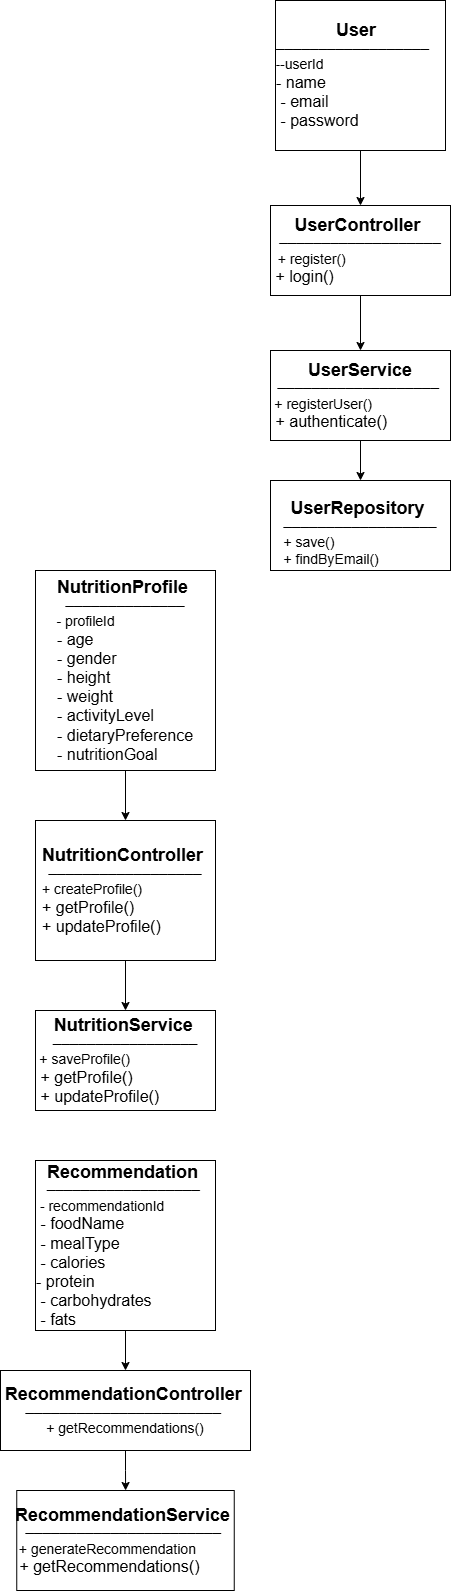

The diagram above was exported from draw.io. Its source (the exported page's mxGraphModel, read from the mxfile embedded in the PNG):
<mxGraphModel dx="1030" dy="570" grid="1" gridSize="10" guides="1" tooltips="1" connect="1" arrows="1" fold="1" page="1" pageScale="1" pageWidth="850" pageHeight="1100" math="0" shadow="0">
  <root>
    <mxCell id="0" />
    <mxCell id="1" parent="0" />
    <mxCell id="rRdEJtGZblOuh1Hhjqwg-10" edge="1" parent="1" source="rRdEJtGZblOuh1Hhjqwg-2" style="edgeStyle=orthogonalEdgeStyle;rounded=0;orthogonalLoop=1;jettySize=auto;html=1;" target="rRdEJtGZblOuh1Hhjqwg-3" value="">
      <mxGeometry relative="1" as="geometry" />
    </mxCell>
    <mxCell id="rRdEJtGZblOuh1Hhjqwg-2" parent="1" style="rounded=0;whiteSpace=wrap;html=1;" value="&lt;div style=&quot;text-align: left;&quot;&gt;&lt;b style=&quot;background-color: transparent; color: light-dark(rgb(0, 0, 0), rgb(255, 255, 255));&quot;&gt;&lt;font style=&quot;font-size: 18px;&quot;&gt;&amp;nbsp; &amp;nbsp; &amp;nbsp; &amp;nbsp; &amp;nbsp; &amp;nbsp; User&amp;nbsp;&lt;/font&gt;&lt;/b&gt;&lt;span style=&quot;background-color: transparent; color: light-dark(rgb(0, 0, 0), rgb(255, 255, 255));&quot;&gt;&amp;nbsp; &amp;nbsp; &amp;nbsp; ──────────────────&amp;nbsp; &amp;nbsp;&lt;/span&gt;&lt;/div&gt;&lt;div style=&quot;text-align: left;&quot;&gt;&lt;span style=&quot;background-color: transparent; color: light-dark(rgb(0, 0, 0), rgb(255, 255, 255));&quot;&gt;-&lt;font style=&quot;font-size: 14px;&quot;&gt;-userId&amp;nbsp;&lt;/font&gt;&lt;/span&gt;&lt;/div&gt;&lt;div&gt;&lt;div style=&quot;text-align: left;&quot;&gt;&lt;span style=&quot;background-color: transparent; color: light-dark(rgb(0, 0, 0), rgb(255, 255, 255));&quot;&gt;&lt;font size=&quot;3&quot;&gt;- name&amp;nbsp;&lt;/font&gt;&lt;/span&gt;&lt;/div&gt;&lt;div style=&quot;text-align: left;&quot;&gt;&lt;font size=&quot;3&quot;&gt;&amp;nbsp;- email&amp;nbsp;&lt;/font&gt;&lt;/div&gt;&lt;div style=&quot;text-align: left;&quot;&gt;&lt;font size=&quot;3&quot;&gt;&amp;nbsp;- password&amp;nbsp; &amp;nbsp;&lt;/font&gt;&amp;nbsp;&lt;/div&gt;&lt;/div&gt;" vertex="1">
      <mxGeometry height="150" width="170" x="320" y="110" as="geometry" />
    </mxCell>
    <mxCell id="rRdEJtGZblOuh1Hhjqwg-11" edge="1" parent="1" source="rRdEJtGZblOuh1Hhjqwg-3" style="edgeStyle=orthogonalEdgeStyle;rounded=0;orthogonalLoop=1;jettySize=auto;html=1;" target="rRdEJtGZblOuh1Hhjqwg-4" value="">
      <mxGeometry relative="1" as="geometry" />
    </mxCell>
    <mxCell id="rRdEJtGZblOuh1Hhjqwg-3" parent="1" style="rounded=0;whiteSpace=wrap;html=1;" value="&lt;b&gt;&lt;font style=&quot;font-size: 18px;&quot;&gt;UserController&amp;nbsp;&lt;/font&gt;&lt;/b&gt; ───────────────────&lt;div&gt;&lt;div style=&quot;text-align: left;&quot;&gt;&lt;span style=&quot;background-color: transparent; color: light-dark(rgb(0, 0, 0), rgb(255, 255, 255));&quot;&gt;&amp;nbsp;&amp;nbsp;&lt;/span&gt;&lt;font style=&quot;background-color: transparent; color: light-dark(rgb(0, 0, 0), rgb(255, 255, 255)); font-size: 14px;&quot;&gt;+ register()&amp;nbsp;&lt;/font&gt;&lt;/div&gt;&lt;div style=&quot;text-align: left;&quot;&gt;&lt;font size=&quot;3&quot;&gt;&amp;nbsp;+ login()&amp;nbsp;&lt;/font&gt;&amp;nbsp;&lt;/div&gt;&lt;/div&gt;" vertex="1">
      <mxGeometry height="90" width="180" x="315" y="315" as="geometry" />
    </mxCell>
    <mxCell id="rRdEJtGZblOuh1Hhjqwg-12" edge="1" parent="1" source="rRdEJtGZblOuh1Hhjqwg-4" style="edgeStyle=orthogonalEdgeStyle;rounded=0;orthogonalLoop=1;jettySize=auto;html=1;" target="rRdEJtGZblOuh1Hhjqwg-5" value="">
      <mxGeometry relative="1" as="geometry" />
    </mxCell>
    <mxCell id="rRdEJtGZblOuh1Hhjqwg-4" parent="1" style="rounded=0;whiteSpace=wrap;html=1;" value="&amp;nbsp;&lt;b&gt;&lt;font style=&quot;font-size: 18px;&quot;&gt;UserService&lt;/font&gt;&lt;/b&gt;&amp;nbsp; ───────────────────&amp;nbsp;&lt;div&gt;&lt;div style=&quot;text-align: left;&quot;&gt;&lt;span style=&quot;background-color: transparent; color: light-dark(rgb(0, 0, 0), rgb(255, 255, 255));&quot;&gt;&amp;nbsp;&lt;font style=&quot;font-size: 14px;&quot;&gt;+ registerUser()&amp;nbsp;&amp;nbsp;&lt;/font&gt;&lt;/span&gt;&lt;/div&gt;&lt;div style=&quot;text-align: left;&quot;&gt;&lt;font size=&quot;3&quot;&gt;&amp;nbsp;+ authenticate()&amp;nbsp;&lt;/font&gt;&lt;/div&gt;&lt;/div&gt;" vertex="1">
      <mxGeometry height="90" width="180" x="315" y="460" as="geometry" />
    </mxCell>
    <mxCell id="rRdEJtGZblOuh1Hhjqwg-5" parent="1" style="rounded=0;whiteSpace=wrap;html=1;" value="&lt;br&gt;&lt;b&gt;&lt;font style=&quot;font-size: 18px;&quot;&gt; UserRepository&amp;nbsp;&lt;/font&gt;&lt;/b&gt;&lt;br&gt;──────────────────&lt;br&gt;&lt;div style=&quot;text-align: left;&quot;&gt;&lt;span style=&quot;font-size: 14px; background-color: transparent; color: light-dark(rgb(0, 0, 0), rgb(255, 255, 255));&quot;&gt;+ save()&amp;nbsp;&lt;/span&gt;&lt;/div&gt;&lt;font style=&quot;font-size: 14px;&quot;&gt;&lt;div style=&quot;text-align: left;&quot;&gt;&lt;span style=&quot;background-color: transparent; color: light-dark(rgb(0, 0, 0), rgb(255, 255, 255));&quot;&gt;+ findByEmail()&lt;/span&gt;&lt;/div&gt;&lt;/font&gt;" vertex="1">
      <mxGeometry height="90" width="180" x="315" y="590" as="geometry" />
    </mxCell>
    <mxCell id="rRdEJtGZblOuh1Hhjqwg-13" edge="1" parent="1" source="rRdEJtGZblOuh1Hhjqwg-6" style="edgeStyle=orthogonalEdgeStyle;rounded=0;orthogonalLoop=1;jettySize=auto;html=1;" target="rRdEJtGZblOuh1Hhjqwg-7" value="">
      <mxGeometry relative="1" as="geometry" />
    </mxCell>
    <mxCell id="rRdEJtGZblOuh1Hhjqwg-6" parent="1" style="rounded=0;whiteSpace=wrap;html=1;" value="&lt;b&gt;&lt;font style=&quot;font-size: 18px;&quot;&gt;NutritionProfile&amp;nbsp;&lt;/font&gt;&lt;/b&gt;&lt;div&gt;──────────────&lt;br&gt;&lt;div style=&quot;text-align: left;&quot;&gt;&lt;span style=&quot;background-color: transparent; color: light-dark(rgb(0, 0, 0), rgb(255, 255, 255));&quot;&gt;&lt;font style=&quot;font-size: 14px;&quot;&gt;&amp;nbsp;- profileId&amp;nbsp;&lt;/font&gt;&lt;/span&gt;&lt;/div&gt;&lt;div style=&quot;text-align: left;&quot;&gt;&lt;span style=&quot;background-color: transparent; color: light-dark(rgb(0, 0, 0), rgb(255, 255, 255));&quot;&gt;&lt;font size=&quot;3&quot;&gt;&amp;nbsp;- age&amp;nbsp;&lt;/font&gt;&lt;/span&gt;&lt;/div&gt;&lt;div style=&quot;text-align: left;&quot;&gt;&lt;span style=&quot;background-color: transparent; color: light-dark(rgb(0, 0, 0), rgb(255, 255, 255));&quot;&gt;&lt;font size=&quot;3&quot;&gt;&amp;nbsp;- gender&amp;nbsp;&lt;/font&gt;&lt;/span&gt;&lt;/div&gt;&lt;div style=&quot;text-align: left;&quot;&gt;&lt;span style=&quot;background-color: transparent; color: light-dark(rgb(0, 0, 0), rgb(255, 255, 255));&quot;&gt;&lt;font size=&quot;3&quot;&gt;&amp;nbsp;- height&amp;nbsp;&lt;/font&gt;&lt;/span&gt;&lt;/div&gt;&lt;div style=&quot;text-align: left;&quot;&gt;&lt;span style=&quot;background-color: transparent; color: light-dark(rgb(0, 0, 0), rgb(255, 255, 255));&quot;&gt;&lt;font size=&quot;3&quot;&gt;&amp;nbsp;- weight&amp;nbsp;&lt;/font&gt;&lt;/span&gt;&lt;/div&gt;&lt;div style=&quot;text-align: left;&quot;&gt;&lt;span style=&quot;background-color: transparent; color: light-dark(rgb(0, 0, 0), rgb(255, 255, 255));&quot;&gt;&lt;font size=&quot;3&quot;&gt;&amp;nbsp;- activityLevel&amp;nbsp;&lt;/font&gt;&lt;/span&gt;&lt;/div&gt;&lt;/div&gt;&lt;div&gt;&lt;div style=&quot;text-align: left;&quot;&gt;&lt;span style=&quot;background-color: transparent; color: light-dark(rgb(0, 0, 0), rgb(255, 255, 255));&quot;&gt;&lt;font size=&quot;3&quot;&gt;&amp;nbsp;- dietaryPreference&amp;nbsp;&lt;/font&gt;&lt;/span&gt;&lt;/div&gt;&lt;div style=&quot;text-align: left;&quot;&gt;&lt;span style=&quot;background-color: transparent; color: light-dark(rgb(0, 0, 0), rgb(255, 255, 255));&quot;&gt;&lt;font size=&quot;3&quot;&gt;&amp;nbsp;- nutritionGoal&amp;nbsp; &lt;/font&gt;&amp;nbsp; &amp;nbsp; &amp;nbsp;&lt;/span&gt;&lt;/div&gt;&lt;/div&gt;" vertex="1">
      <mxGeometry height="200" width="180" x="80" y="680" as="geometry" />
    </mxCell>
    <mxCell id="rRdEJtGZblOuh1Hhjqwg-14" edge="1" parent="1" source="rRdEJtGZblOuh1Hhjqwg-7" style="edgeStyle=orthogonalEdgeStyle;rounded=0;orthogonalLoop=1;jettySize=auto;html=1;" target="rRdEJtGZblOuh1Hhjqwg-8" value="">
      <mxGeometry relative="1" as="geometry" />
    </mxCell>
    <mxCell id="rRdEJtGZblOuh1Hhjqwg-7" parent="1" style="rounded=0;whiteSpace=wrap;html=1;" value="&lt;b&gt;&lt;font style=&quot;font-size: 18px;&quot;&gt;NutritionController&amp;nbsp;&lt;/font&gt;&lt;/b&gt;&lt;div&gt;──────────────────&lt;br&gt;&lt;div style=&quot;text-align: left;&quot;&gt;&lt;span style=&quot;background-color: transparent; color: light-dark(rgb(0, 0, 0), rgb(255, 255, 255));&quot;&gt;&lt;font style=&quot;font-size: 14px;&quot;&gt;+ createProfile()&amp;nbsp;&lt;/font&gt;&lt;/span&gt;&lt;/div&gt;&lt;font style=&quot;&quot; size=&quot;3&quot;&gt;&lt;div style=&quot;text-align: left;&quot;&gt;&lt;span style=&quot;background-color: transparent; color: light-dark(rgb(0, 0, 0), rgb(255, 255, 255));&quot;&gt;+ getProfile()&amp;nbsp;&lt;/span&gt;&lt;/div&gt;&lt;div style=&quot;text-align: left;&quot;&gt;&lt;span style=&quot;background-color: transparent; color: light-dark(rgb(0, 0, 0), rgb(255, 255, 255));&quot;&gt;+ updateProfile()&amp;nbsp;&lt;/span&gt;&lt;/div&gt;&lt;/font&gt;&lt;/div&gt;" vertex="1">
      <mxGeometry height="140" width="180" x="80" y="930" as="geometry" />
    </mxCell>
    <mxCell id="rRdEJtGZblOuh1Hhjqwg-8" parent="1" style="rounded=0;whiteSpace=wrap;html=1;" value="&lt;b&gt;&lt;font style=&quot;font-size: 18px;&quot;&gt;NutritionService&lt;/font&gt;&lt;/b&gt;&amp;nbsp; ─────────────────&lt;div style=&quot;text-align: left;&quot;&gt;&amp;nbsp;&lt;font style=&quot;font-size: 14px;&quot;&gt;+ saveProfile()&amp;nbsp;&lt;/font&gt;&lt;/div&gt;&lt;div style=&quot;text-align: left;&quot;&gt;&lt;font size=&quot;3&quot;&gt;&amp;nbsp;+ getProfile()&amp;nbsp;&amp;nbsp;&lt;/font&gt;&lt;/div&gt;&lt;div style=&quot;text-align: left;&quot;&gt;&lt;font size=&quot;3&quot;&gt;&amp;nbsp;+ updateProfile()&lt;/font&gt;&amp;nbsp;&lt;/div&gt;" vertex="1">
      <mxGeometry height="100" width="180" x="80" y="1120" as="geometry" />
    </mxCell>
    <mxCell id="rRdEJtGZblOuh1Hhjqwg-18" edge="1" parent="1" source="rRdEJtGZblOuh1Hhjqwg-15" style="edgeStyle=orthogonalEdgeStyle;rounded=0;orthogonalLoop=1;jettySize=auto;html=1;" target="rRdEJtGZblOuh1Hhjqwg-16" value="">
      <mxGeometry relative="1" as="geometry" />
    </mxCell>
    <mxCell id="rRdEJtGZblOuh1Hhjqwg-15" parent="1" style="rounded=0;whiteSpace=wrap;html=1;" value="&lt;b&gt;&lt;font style=&quot;font-size: 18px;&quot;&gt;Recommendation&amp;nbsp;&lt;/font&gt;&lt;/b&gt; ──────────────────&amp;nbsp;&lt;div&gt;&lt;div style=&quot;text-align: left;&quot;&gt;&lt;span style=&quot;background-color: transparent; color: light-dark(rgb(0, 0, 0), rgb(255, 255, 255));&quot;&gt;&lt;font style=&quot;font-size: 14px;&quot;&gt;&amp;nbsp;- recommendationId&amp;nbsp;&lt;/font&gt;&lt;/span&gt;&lt;/div&gt;&lt;div style=&quot;text-align: left;&quot;&gt;&lt;font size=&quot;3&quot;&gt;&amp;nbsp;- foodName&amp;nbsp;&lt;/font&gt;&lt;/div&gt;&lt;div style=&quot;text-align: left;&quot;&gt;&lt;font size=&quot;3&quot;&gt;&amp;nbsp;- mealType&amp;nbsp;&lt;/font&gt;&lt;/div&gt;&lt;div style=&quot;text-align: left;&quot;&gt;&lt;font size=&quot;3&quot;&gt;&amp;nbsp;- calories&amp;nbsp;&lt;/font&gt;&lt;/div&gt;&lt;div style=&quot;text-align: left;&quot;&gt;&lt;font size=&quot;3&quot;&gt;- protein&amp;nbsp;&lt;/font&gt;&lt;/div&gt;&lt;div style=&quot;text-align: left;&quot;&gt;&lt;font size=&quot;3&quot;&gt;&amp;nbsp;- carbohydrates&amp;nbsp;&lt;/font&gt;&lt;/div&gt;&lt;div style=&quot;text-align: left;&quot;&gt;&lt;font size=&quot;3&quot;&gt;&amp;nbsp;- fats&amp;nbsp; &amp;nbsp;&amp;nbsp;&lt;/font&gt;&lt;/div&gt;&lt;/div&gt;" vertex="1">
      <mxGeometry height="170" width="180" x="80" y="1270" as="geometry" />
    </mxCell>
    <mxCell id="rRdEJtGZblOuh1Hhjqwg-19" edge="1" parent="1" source="rRdEJtGZblOuh1Hhjqwg-16" style="edgeStyle=orthogonalEdgeStyle;rounded=0;orthogonalLoop=1;jettySize=auto;html=1;" target="rRdEJtGZblOuh1Hhjqwg-17" value="">
      <mxGeometry relative="1" as="geometry" />
    </mxCell>
    <mxCell id="rRdEJtGZblOuh1Hhjqwg-16" parent="1" style="rounded=0;whiteSpace=wrap;html=1;" value="&lt;b&gt;&lt;font style=&quot;font-size: 18px;&quot;&gt;RecommendationController&lt;/font&gt;&lt;/b&gt;&amp;nbsp;&lt;div&gt;───────────────────────&amp;nbsp;&lt;br&gt;&lt;font style=&quot;font-size: 14px;&quot;&gt;&amp;nbsp;+ getRecommendations()&amp;nbsp;&lt;/font&gt;&lt;/div&gt;" vertex="1">
      <mxGeometry height="80" width="250" x="45" y="1480" as="geometry" />
    </mxCell>
    <mxCell id="rRdEJtGZblOuh1Hhjqwg-17" parent="1" style="rounded=0;whiteSpace=wrap;html=1;" value="&lt;b&gt;&lt;font style=&quot;font-size: 18px;&quot;&gt;RecommendationService&amp;nbsp;&lt;/font&gt;&lt;/b&gt; ───────────────────────&amp;nbsp;&lt;div&gt;&lt;div style=&quot;text-align: left;&quot;&gt;&lt;span style=&quot;background-color: transparent; color: light-dark(rgb(0, 0, 0), rgb(255, 255, 255));&quot;&gt;&lt;font style=&quot;font-size: 14px;&quot;&gt;&amp;nbsp;+ generateRecommendation&lt;/font&gt;&lt;/span&gt;&lt;/div&gt;&lt;div style=&quot;text-align: left;&quot;&gt;&lt;span style=&quot;background-color: transparent; color: light-dark(rgb(0, 0, 0), rgb(255, 255, 255));&quot;&gt;&lt;font size=&quot;3&quot;&gt;&amp;nbsp;+ getRecommendations()&amp;nbsp;&lt;/font&gt; &amp;nbsp;&lt;/span&gt;&lt;/div&gt;&lt;/div&gt;" vertex="1">
      <mxGeometry height="100" width="217.5" x="61.25" y="1600" as="geometry" />
    </mxCell>
  </root>
</mxGraphModel>